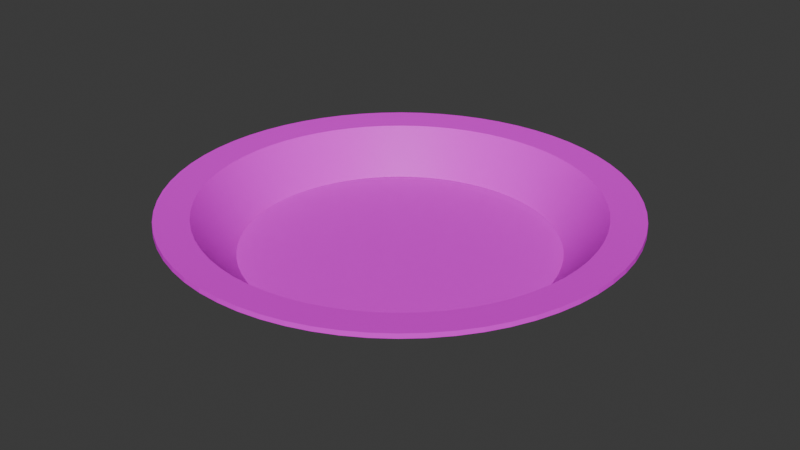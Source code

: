 # Source: plato.blend  (saved by Blender 4.0.36; exported with 4.5.12 LTS)
import bpy
from mathutils import Matrix  # noqa: F401  (used for matrix-valued properties, if any)

bpy.ops.wm.read_factory_settings(use_empty=True)
scene = bpy.context.scene
scene.name = 'Scene'

# ---- collections
col_collection = bpy.data.collections.new('Collection'); scene.collection.children.link(col_collection)

# ---- images (referenced by path relative to the original .blend; pixels are not part of the script)
import os
ASSET_DIR = os.environ.get("B2B_ASSET_DIR", "")  # directory of the original .blend (textures are referenced by path, not embedded)
HERE = os.path.dirname(os.path.abspath(__file__))  # packed textures are extracted next to this script under _unpacked/

def load_image(name, relpath, width, height, colorspace="sRGB"):
    """Load a texture the original file referenced (path relative to the .blend, or extracted next to this script)."""
    p = next((c for c in (os.path.join(HERE, relpath), os.path.join(ASSET_DIR, relpath)) if relpath and os.path.exists(c)), "")
    if p:
        img = bpy.data.images.load(p, check_existing=True)
        img.name = name
    else:  # same state as the original file: an image datablock whose file is absent (Cycles renders it pink)
        img = bpy.data.images.new(name, width, height)
        img.source = "FILE"
        img.filepath = "//" + (relpath or name)
    img.colorspace_settings.name = colorspace
    return img
img_porcelana_jpg = load_image('porcelana.jpg', 'porcelana.jpg', 1024, 1024, 'sRGB')

# ---- materials (node trees are filled in below, after node groups)
mat_material_001 = bpy.data.materials.new('Material.001')
mat_material_001.use_transparent_shadow = False

# ---- material node trees
mat_material_001.use_nodes = True; mat_material_001.node_tree.nodes.clear()
_N = mat_material_001.node_tree.nodes; _L = mat_material_001.node_tree.links
n0 = _N.new('ShaderNodeBsdfPrincipled'); n0.name = 'BSDF Principista'; n0.location = (10, 300)
n0.inputs[3].default_value = 1.45
n1 = _N.new('ShaderNodeOutputMaterial'); n1.name = 'Material'; n1.location = (300, 300)
n2 = _N.new('ShaderNodeTexImage'); n2.name = 'Imagen'; n2.location = (-280, 271)
n2.image = img_porcelana_jpg
_L.new(n0.outputs[0], n1.inputs[0])
_L.new(n2.outputs[0], n0.inputs[0])
n1.is_active_output = True

# ---- world
world_world = bpy.data.worlds.new('World'); scene.world = world_world
world_world.use_nodes = True; world_world.node_tree.nodes.clear()
_N = world_world.node_tree.nodes; _L = world_world.node_tree.links
n0 = _N.new('ShaderNodeOutputWorld'); n0.name = 'World Output'; n0.location = (300, 300)
n1 = _N.new('ShaderNodeBackground'); n1.name = 'Background'; n1.location = (10, 300)
n1.inputs[0].default_value = (0.05088, 0.05088, 0.05088, 1.0)
_L.new(n1.outputs[0], n0.inputs[0])
n0.is_active_output = True
world_world.color = (0.05088, 0.05088, 0.05088)
world_world.use_sun_shadow = False
world_world.sun_shadow_jitter_overblur = 0.0

# ---- meshes
me_c_rculo = bpy.data.meshes.new('Círculo')
me_c_rculo.from_pydata([(0.0, 1.0, 0.0), (-0.09802, 0.9952, 0.0), (-0.1951, 0.9808, 0.0), (-0.2903, 0.9569, 0.0), (-0.3827, 0.9239, 0.0), (-0.4714, 0.8819, 0.0), (-0.5556, 0.8315, 0.0), (-0.6344, 0.773, 0.0), (-0.7071, 0.7071, 0.0), (-0.773, 0.6344, 0.0), (-0.8315, 0.5556, 0.0), (-0.8819, 0.4714, 0.0), (-0.9239, 0.3827, 0.0), (-0.9569, 0.2903, 0.0), (-0.9808, 0.1951, 0.0), (-0.9952, 0.09802, 0.0), (-1.0, 0.0, 0.0), (-0.9952, -0.09802, 0.0), (-0.9808, -0.1951, 0.0), (-0.9569, -0.2903, 0.0), (-0.9239, -0.3827, 0.0), (-0.8819, -0.4714, 0.0), (-0.8315, -0.5556, 0.0), (-0.773, -0.6344, 0.0), (-0.7071, -0.7071, 0.0), (-0.6344, -0.773, 0.0), (-0.5556, -0.8315, 0.0), (-0.4714, -0.8819, 0.0), (-0.3827, -0.9239, 0.0), (-0.2903, -0.9569, 0.0), (-0.1951, -0.9808, 0.0), (-0.09802, -0.9952, 0.0), (0.0, -1.0, 0.0), (0.09802, -0.9952, 0.0), (0.1951, -0.9808, 0.0), (0.2903, -0.9569, 0.0), (0.3827, -0.9239, 0.0), (0.4714, -0.8819, 0.0), (0.5556, -0.8315, 0.0), (0.6344, -0.773, 0.0), (0.7071, -0.7071, 0.0), (0.773, -0.6344, 0.0), (0.8315, -0.5556, 0.0), (0.8819, -0.4714, 0.0), (0.9239, -0.3827, 0.0), (0.9569, -0.2903, 0.0), (0.9808, -0.1951, 0.0), (0.9952, -0.09802, 0.0), (1.0, 0.0, 0.0), (0.9952, 0.09802, 0.0), (0.9808, 0.1951, 0.0), (0.9569, 0.2903, 0.0), (0.9239, 0.3827, 0.0), (0.8819, 0.4714, 0.0), (0.8315, 0.5556, 0.0), (0.773, 0.6344, 0.0), (0.7071, 0.7071, 0.0), (0.6344, 0.773, 0.0), (0.5556, 0.8315, 0.0), (0.4714, 0.8819, 0.0), (0.3827, 0.9239, 0.0), (0.2903, 0.9569, 0.0), (0.1951, 0.9808, 0.0), (0.09802, 0.9952, 0.0), (0.0, 1.0, 0.0), (-0.09802, 0.9952, 0.0), (-0.1951, 0.9808, 0.0), (-0.2903, 0.9569, 0.0), (-0.3827, 0.9239, 0.0), (-0.4714, 0.8819, 0.0), (-0.5556, 0.8315, 0.0), (-0.6344, 0.773, 0.0), (-0.7071, 0.7071, 0.0), (-0.773, 0.6344, 0.0), (-0.8315, 0.5556, 0.0), (-0.8819, 0.4714, 0.0), (-0.9239, 0.3827, 0.0), (-0.9569, 0.2903, 0.0), (-0.9808, 0.1951, 0.0), (-0.9952, 0.09802, 0.0), (-1.0, 0.0, 0.0), (-0.9952, -0.09802, 0.0), (-0.9808, -0.1951, 0.0), (-0.9569, -0.2903, 0.0), (-0.9239, -0.3827, 0.0), (-0.8819, -0.4714, 0.0), (-0.8315, -0.5556, 0.0), (-0.773, -0.6344, 0.0), (-0.7071, -0.7071, 0.0), (-0.6344, -0.773, 0.0), (-0.5556, -0.8315, 0.0), (-0.4714, -0.8819, 0.0), (-0.3827, -0.9239, 0.0), (-0.2903, -0.9569, 0.0), (-0.1951, -0.9808, 0.0), (-0.09802, -0.9952, 0.0), (0.0, -1.0, 0.0), (0.09802, -0.9952, 0.0), (0.1951, -0.9808, 0.0), (0.2903, -0.9569, 0.0), (0.3827, -0.9239, 0.0), (0.4714, -0.8819, 0.0), (0.5556, -0.8315, 0.0), (0.6344, -0.773, 0.0), (0.7071, -0.7071, 0.0), (0.773, -0.6344, 0.0), (0.8315, -0.5556, 0.0), (0.8819, -0.4714, 0.0), (0.9239, -0.3827, 0.0), (0.9569, -0.2903, 0.0), (0.9808, -0.1951, 0.0), (0.9952, -0.09802, 0.0), (1.0, 0.0, 0.0), (0.9952, 0.09802, 0.0), (0.9808, 0.1951, 0.0), (0.9569, 0.2903, 0.0), (0.9239, 0.3827, 0.0), (0.8819, 0.4714, 0.0), (0.8315, 0.5556, 0.0), (0.773, 0.6344, 0.0), (0.7071, 0.7071, 0.0), (0.6344, 0.773, 0.0), (0.5556, 0.8315, 0.0), (0.4714, 0.8819, 0.0), (0.3827, 0.9239, 0.0), (0.2903, 0.9569, 0.0), (0.1951, 0.9808, 0.0), (0.09802, 0.9952, 0.0)], [], [(22, 21, 85, 86), (49, 48, 112, 113), (23, 22, 86, 87), (50, 49, 113, 114), (24, 23, 87, 88), (51, 50, 114, 115), (25, 24, 88, 89), (52, 51, 115, 116), (26, 25, 89, 90), (53, 52, 116, 117), (27, 26, 90, 91), (1, 0, 64, 65), (54, 53, 117, 118), (28, 27, 91, 92), (2, 1, 65, 66), (55, 54, 118, 119), (29, 28, 92, 93), (3, 2, 66, 67), (56, 55, 119, 120), (30, 29, 93, 94), (4, 3, 67, 68), (57, 56, 120, 121), (31, 30, 94, 95), (5, 4, 68, 69), (58, 57, 121, 122), (32, 31, 95, 96), (6, 5, 69, 70), (59, 58, 122, 123), (33, 32, 96, 97), (7, 6, 70, 71), (60, 59, 123, 124), (34, 33, 97, 98), (8, 7, 71, 72), (61, 60, 124, 125), (35, 34, 98, 99), (9, 8, 72, 73), (62, 61, 125, 126), (36, 35, 99, 100), (10, 9, 73, 74), (63, 62, 126, 127), (37, 36, 100, 101), (11, 10, 74, 75), (0, 63, 127, 64), (38, 37, 101, 102), (12, 11, 75, 76), (39, 38, 102, 103), (13, 12, 76, 77), (40, 39, 103, 104), (14, 13, 77, 78), (41, 40, 104, 105), (15, 14, 78, 79), (42, 41, 105, 106), (16, 15, 79, 80), (43, 42, 106, 107), (17, 16, 80, 81), (44, 43, 107, 108), (18, 17, 81, 82), (45, 44, 108, 109), (19, 18, 82, 83), (46, 45, 109, 110), (20, 19, 83, 84), (47, 46, 110, 111), (21, 20, 84, 85), (48, 47, 111, 112)])
_uv = me_c_rculo.uv_layers.new(name='MapaUV')
_uv.uv.foreach_set('vector', [0.0, 0.0, 0.0, 0.0, 0.0, 0.0, 0.0, 0.0, 0.0, 0.0, 0.0, 0.0, 0.0, 0.0, 0.0, 0.0, 0.0, 0.0, 0.0, 0.0, 0.0, 0.0, 0.0, 0.0, 0.0, 0.0, 0.0, 0.0, 0.0, 0.0, 0.0, 0.0, 0.0, 0.0, 0.0, 0.0, 0.0, 0.0, 0.0, 0.0, 0.0, 0.0, 0.0, 0.0, 0.0, 0.0, 0.0, 0.0, 0.0, 0.0, 0.0, 0.0, 0.0, 0.0, 0.0, 0.0, 0.0, 0.0, 0.0, 0.0, 0.0, 0.0, 0.0, 0.0, 0.0, 0.0, 0.0, 0.0, 0.0, 0.0, 0.0, 0.0, 0.0, 0.0, 0.0, 0.0, 0.0, 0.0, 0.0, 0.0, 0.0, 0.0, 0.0, 0.0, 0.0, 0.0, 0.0, 0.0, 0.0, 0.0, 0.0, 0.0, 0.0, 0.0, 0.0, 0.0, 0.0, 0.0, 0.0, 0.0, 0.0, 0.0, 0.0, 0.0, 0.0, 0.0, 0.0, 0.0, 0.0, 0.0, 0.0, 0.0, 0.0, 0.0, 0.0, 0.0, 0.0, 0.0, 0.0, 0.0, 0.0, 0.0, 0.0, 0.0, 0.0, 0.0, 0.0, 0.0, 0.0, 0.0, 0.0, 0.0, 0.0, 0.0, 0.0, 0.0, 0.0, 0.0, 0.0, 0.0, 0.0, 0.0, 0.0, 0.0, 0.0, 0.0, 0.0, 0.0, 0.0, 0.0, 0.0, 0.0, 0.0, 0.0, 0.0, 0.0, 0.0, 0.0, 0.0, 0.0, 0.0, 0.0, 0.0, 0.0, 0.0, 0.0, 0.0, 0.0, 0.0, 0.0, 0.0, 0.0, 0.0, 0.0, 0.0, 0.0, 0.0, 0.0, 0.0, 0.0, 0.0, 0.0, 0.0, 0.0, 0.0, 0.0, 0.0, 0.0, 0.0, 0.0, 0.0, 0.0, 0.0, 0.0, 0.0, 0.0, 0.0, 0.0, 0.0, 0.0, 0.0, 0.0, 0.0, 0.0, 0.0, 0.0, 0.0, 0.0, 0.0, 0.0, 0.0, 0.0, 0.0, 0.0, 0.0, 0.0, 0.0, 0.0, 0.0, 0.0, 0.0, 0.0, 0.0, 0.0, 0.0, 0.0, 0.0, 0.0, 0.0, 0.0, 0.0, 0.0, 0.0, 0.0, 0.0, 0.0, 0.0, 0.0, 0.0, 0.0, 0.0, 0.0, 0.0, 0.0, 0.0, 0.0, 0.0, 0.0, 0.0, 0.0, 0.0, 0.0, 0.0, 0.0, 0.0, 0.0, 0.0, 0.0, 0.0, 0.0, 0.0, 0.0, 0.0, 0.0, 0.0, 0.0, 0.0, 0.0, 0.0, 0.0, 0.0, 0.0, 0.0, 0.0, 0.0, 0.0, 0.0, 0.0, 0.0, 0.0, 0.0, 0.0, 0.0, 0.0, 0.0, 0.0, 0.0, 0.0, 0.0, 0.0, 0.0, 0.0, 0.0, 0.0, 0.0, 0.0, 0.0, 0.0, 0.0, 0.0, 0.0, 0.0, 0.0, 0.0, 0.0, 0.0, 0.0, 0.0, 0.0, 0.0, 0.0, 0.0, 0.0, 0.0, 0.0, 0.0, 0.0, 0.0, 0.0, 0.0, 0.0, 0.0, 0.0, 0.0, 0.0, 0.0, 0.0, 0.0, 0.0, 0.0, 0.0, 0.0, 0.0, 0.0, 0.0, 0.0, 0.0, 0.0, 0.0, 0.0, 0.0, 0.0, 0.0, 0.0, 0.0, 0.0, 0.0, 0.0, 0.0, 0.0, 0.0, 0.0, 0.0, 0.0, 0.0, 0.0, 0.0, 0.0, 0.0, 0.0, 0.0, 0.0, 0.0, 0.0, 0.0, 0.0, 0.0, 0.0, 0.0, 0.0, 0.0, 0.0, 0.0, 0.0, 0.0, 0.0, 0.0, 0.0, 0.0, 0.0, 0.0, 0.0, 0.0, 0.0, 0.0, 0.0, 0.0, 0.0, 0.0, 0.0, 0.0, 0.0, 0.0, 0.0, 0.0, 0.0, 0.0, 0.0, 0.0, 0.0, 0.0, 0.0, 0.0, 0.0, 0.0, 0.0, 0.0, 0.0, 0.0, 0.0, 0.0, 0.0, 0.0, 0.0, 0.0, 0.0, 0.0, 0.0, 0.0, 0.0, 0.0, 0.0, 0.0, 0.0, 0.0, 0.0, 0.0, 0.0, 0.0, 0.0, 0.0, 0.0, 0.0, 0.0, 0.0, 0.0, 0.0, 0.0, 0.0, 0.0, 0.0, 0.0, 0.0, 0.0, 0.0, 0.0, 0.0, 0.0, 0.0, 0.0, 0.0, 0.0, 0.0, 0.0, 0.0, 0.0, 0.0, 0.0, 0.0, 0.0, 0.0, 0.0, 0.0, 0.0, 0.0, 0.0, 0.0, 0.0, 0.0, 0.0, 0.0, 0.0, 0.0, 0.0, 0.0, 0.0, 0.0, 0.0, 0.0, 0.0, 0.0, 0.0, 0.0, 0.0, 0.0, 0.0, 0.0, 0.0, 0.0, 0.0, 0.0, 0.0, 0.0, 0.0, 0.0, 0.0, 0.0, 0.0, 0.0, 0.0, 0.0, 0.0, 0.0, 0.0, 0.0, 0.0, 0.0, 0.0, 0.0, 0.0, 0.0, 0.0])
me_c_rculo.update()
me_c_rculo_003 = bpy.data.meshes.new('Círculo.003')
me_c_rculo_003.from_pydata([(0.0, 1.0, 0.1998), (-0.09802, 0.9952, 0.1998), (-0.1951, 0.9808, 0.1998), (-0.2903, 0.9569, 0.1998), (-0.3827, 0.9239, 0.1998), (-0.4714, 0.8819, 0.1998), (-0.5556, 0.8315, 0.1998), (-0.6344, 0.773, 0.1998), (-0.7071, 0.7071, 0.1998), (-0.773, 0.6344, 0.1998), (-0.8315, 0.5556, 0.1998), (-0.8819, 0.4714, 0.1998), (-0.9239, 0.3827, 0.1998), (-0.9569, 0.2903, 0.1998), (-0.9808, 0.1951, 0.1998), (-0.9952, 0.09802, 0.1998), (-1.0, 0.0, 0.1998), (-0.9952, -0.09802, 0.1998), (-0.9808, -0.1951, 0.1998), (-0.9569, -0.2903, 0.1998), (-0.9239, -0.3827, 0.1998), (-0.8819, -0.4714, 0.1998), (-0.8315, -0.5556, 0.1998), (-0.773, -0.6344, 0.1998), (-0.7071, -0.7071, 0.1998), (-0.6344, -0.773, 0.1998), (-0.5556, -0.8315, 0.1998), (-0.4714, -0.8819, 0.1998), (-0.3827, -0.9239, 0.1998), (-0.2903, -0.9569, 0.1998), (-0.1951, -0.9808, 0.1998), (-0.09802, -0.9952, 0.1998), (0.0, -1.0, 0.1998), (0.09802, -0.9952, 0.1998), (0.1951, -0.9808, 0.1998), (0.2903, -0.9569, 0.1998), (0.3827, -0.9239, 0.1998), (0.4714, -0.8819, 0.1998), (0.5556, -0.8315, 0.1998), (0.6344, -0.773, 0.1998), (0.7071, -0.7071, 0.1998), (0.773, -0.6344, 0.1998), (0.8315, -0.5556, 0.1998), (0.8819, -0.4714, 0.1998), (0.9239, -0.3827, 0.1998), (0.9569, -0.2903, 0.1998), (0.9808, -0.1951, 0.1998), (0.9952, -0.09802, 0.1998), (1.0, 0.0, 0.1998), (0.9952, 0.09802, 0.1998), (0.9808, 0.1951, 0.1998), (0.9569, 0.2903, 0.1998), (0.9239, 0.3827, 0.1998), (0.8819, 0.4714, 0.1998), (0.8315, 0.5556, 0.1998), (0.773, 0.6344, 0.1998), (0.7071, 0.7071, 0.1998), (0.6344, 0.773, 0.1998), (0.5556, 0.8315, 0.1998), (0.4714, 0.8819, 0.1998), (0.3827, 0.9239, 0.1998), (0.2903, 0.9569, 0.1998), (0.1951, 0.9808, 0.1998), (0.09802, 0.9952, 0.1998), (-0.06668, 0.677, 0.0), (0.0, 0.6803, 0.0), (-0.1327, 0.6672, 0.0), (-0.1975, 0.651, 0.0), (-0.2603, 0.6285, 0.0), (-0.3207, 0.6, 0.0), (-0.3779, 0.5656, 0.0), (-0.4316, 0.5259, 0.0), (-0.481, 0.481, 0.0), (-0.5259, 0.4316, 0.0), (-0.5656, 0.3779, 0.0), (-0.6, 0.3207, 0.0), (-0.6285, 0.2603, 0.0), (-0.651, 0.1975, 0.0), (-0.6672, 0.1327, 0.0), (-0.677, 0.06668, 0.0), (-0.6803, 0.0, 0.0), (-0.677, -0.06668, 0.0), (-0.6672, -0.1327, 0.0), (-0.651, -0.1975, 0.0), (-0.6285, -0.2603, 0.0), (-0.6, -0.3207, 0.0), (-0.5656, -0.3779, 0.0), (-0.5259, -0.4316, 0.0), (-0.481, -0.481, 0.0), (-0.4316, -0.5259, 0.0), (-0.3779, -0.5656, 0.0), (-0.3207, -0.6, 0.0), (-0.2603, -0.6285, 0.0), (-0.1975, -0.651, 0.0), (-0.1327, -0.6672, 0.0), (-0.06668, -0.677, 0.0), (0.0, -0.6803, 0.0), (0.06668, -0.677, 0.0), (0.1327, -0.6672, 0.0), (0.1975, -0.651, 0.0), (0.2603, -0.6285, 0.0), (0.3207, -0.6, 0.0), (0.3779, -0.5656, 0.0), (0.4316, -0.5259, 0.0), (0.481, -0.481, 0.0), (0.5259, -0.4316, 0.0), (0.5656, -0.3779, 0.0), (0.6, -0.3207, 0.0), (0.6285, -0.2603, 0.0), (0.651, -0.1975, 0.0), (0.6672, -0.1327, 0.0), (0.677, -0.06668, 0.0), (0.6803, 0.0, 0.0), (0.677, 0.06668, 0.0), (0.6672, 0.1327, 0.0), (0.651, 0.1975, 0.0), (0.6285, 0.2603, 0.0), (0.6, 0.3207, 0.0), (0.5656, 0.3779, 0.0), (0.5259, 0.4316, 0.0), (0.481, 0.481, 0.0), (0.4316, 0.5259, 0.0), (0.3779, 0.5656, 0.0), (0.3207, 0.6, 0.0), (0.2603, 0.6285, 0.0), (0.1975, 0.651, 0.0), (0.1327, 0.6672, 0.0), (0.06668, 0.677, 0.0), (-0.08364, 0.8492, 0.1893), (0.0, 0.8533, 0.1893), (-0.1665, 0.8369, 0.1893), (-0.2477, 0.8166, 0.1893), (-0.3265, 0.7884, 0.1893), (-0.4023, 0.7526, 0.1893), (-0.4741, 0.7095, 0.1893), (-0.5413, 0.6596, 0.1893), (-0.6034, 0.6034, 0.1893), (-0.6596, 0.5413, 0.1893), (-0.7095, 0.4741, 0.1893), (-0.7526, 0.4023, 0.1893), (-0.7884, 0.3265, 0.1893), (-0.8166, 0.2477, 0.1893), (-0.8369, 0.1665, 0.1893), (-0.8492, 0.08364, 0.1893), (-0.8533, 0.0, 0.1893), (-0.8492, -0.08364, 0.1893), (-0.8369, -0.1665, 0.1893), (-0.8166, -0.2477, 0.1893), (-0.7884, -0.3265, 0.1893), (-0.7526, -0.4023, 0.1893), (-0.7095, -0.4741, 0.1893), (-0.6596, -0.5413, 0.1893), (-0.6034, -0.6034, 0.1893), (-0.5413, -0.6596, 0.1893), (-0.4741, -0.7095, 0.1893), (-0.4023, -0.7526, 0.1893), (-0.3265, -0.7884, 0.1893), (-0.2477, -0.8166, 0.1893), (-0.1665, -0.8369, 0.1893), (-0.08364, -0.8492, 0.1893), (0.0, -0.8533, 0.1893), (0.08364, -0.8492, 0.1893), (0.1665, -0.8369, 0.1893), (0.2477, -0.8166, 0.1893), (0.3265, -0.7884, 0.1893), (0.4023, -0.7526, 0.1893), (0.4741, -0.7095, 0.1893), (0.5413, -0.6596, 0.1893), (0.6034, -0.6034, 0.1893), (0.6596, -0.5413, 0.1893), (0.7095, -0.4741, 0.1893), (0.7526, -0.4023, 0.1893), (0.7884, -0.3265, 0.1893), (0.8166, -0.2477, 0.1893), (0.8369, -0.1665, 0.1893), (0.8492, -0.08364, 0.1893), (0.8533, 0.0, 0.1893), (0.8492, 0.08364, 0.1893), (0.8369, 0.1665, 0.1893), (0.8166, 0.2477, 0.1893), (0.7884, 0.3265, 0.1893), (0.7526, 0.4023, 0.1893), (0.7095, 0.4741, 0.1893), (0.6596, 0.5413, 0.1893), (0.6034, 0.6034, 0.1893), (0.5413, 0.6596, 0.1893), (0.4741, 0.7095, 0.1893), (0.4023, 0.7526, 0.1893), (0.3265, 0.7884, 0.1893), (0.2477, 0.8166, 0.1893), (0.1665, 0.8369, 0.1893), (0.08364, 0.8492, 0.1893), (0.0, 1.001, 0.1799), (-0.09816, 0.9966, 0.1799), (-0.1954, 0.9822, 0.1799), (-0.2907, 0.9583, 0.1799), (-0.3832, 0.9252, 0.1799), (-0.4721, 0.8832, 0.1799), (-0.5564, 0.8327, 0.1799), (-0.6353, 0.7741, 0.1799), (-0.7081, 0.7081, 0.1799), (-0.7741, 0.6353, 0.1799), (-0.8327, 0.5564, 0.1799), (-0.8832, 0.4721, 0.1799), (-0.9252, 0.3832, 0.1799), (-0.9583, 0.2907, 0.1799), (-0.9822, 0.1954, 0.1799), (-0.9966, 0.09816, 0.1799), (-1.001, 0.0, 0.1799), (-0.9966, -0.09816, 0.1799), (-0.9822, -0.1954, 0.1799), (-0.9583, -0.2907, 0.1799), (-0.9252, -0.3832, 0.1799), (-0.8832, -0.4721, 0.1799), (-0.8327, -0.5564, 0.1799), (-0.7741, -0.6353, 0.1799), (-0.7081, -0.7081, 0.1799), (-0.6353, -0.7741, 0.1799), (-0.5564, -0.8327, 0.1799), (-0.4721, -0.8832, 0.1799), (-0.3832, -0.9252, 0.1799), (-0.2907, -0.9583, 0.1799), (-0.1954, -0.9822, 0.1799), (-0.09816, -0.9966, 0.1799), (0.0, -1.001, 0.1799), (0.09816, -0.9966, 0.1799), (0.1954, -0.9822, 0.1799), (0.2907, -0.9583, 0.1799), (0.3832, -0.9252, 0.1799), (0.4721, -0.8832, 0.1799), (0.5564, -0.8327, 0.1799), (0.6353, -0.7741, 0.1799), (0.7081, -0.7081, 0.1799), (0.7741, -0.6353, 0.1799), (0.8327, -0.5564, 0.1799), (0.8832, -0.4721, 0.1799), (0.9252, -0.3832, 0.1799), (0.9583, -0.2907, 0.1799), (0.9822, -0.1954, 0.1799), (0.9966, -0.09816, 0.1799), (1.001, 0.0, 0.1799), (0.9966, 0.09816, 0.1799), (0.9822, 0.1954, 0.1799), (0.9583, 0.2907, 0.1799), (0.9252, 0.3832, 0.1799), (0.8832, 0.4721, 0.1799), (0.8327, 0.5564, 0.1799), (0.7741, 0.6353, 0.1799), (0.7081, 0.7081, 0.1799), (0.6353, 0.7741, 0.1799), (0.5564, 0.8327, 0.1799), (0.4721, 0.8832, 0.1799), (0.3832, 0.9252, 0.1799), (0.2907, 0.9583, 0.1799), (0.1954, 0.9822, 0.1799), (0.09816, 0.9966, 0.1799), (-0.06749, 0.6853, -0.01821), (0.0, 0.6886, -0.01821), (-0.1343, 0.6753, -0.01821), (-0.1999, 0.6589, -0.01821), (-0.2635, 0.6362, -0.01821), (-0.3246, 0.6073, -0.01821), (-0.3825, 0.5725, -0.01821), (-0.4368, 0.5323, -0.01821), (-0.4869, 0.4869, -0.01821), (-0.5323, 0.4368, -0.01821), (-0.5725, 0.3825, -0.01821), (-0.6073, 0.3246, -0.01821), (-0.6362, 0.2635, -0.01821), (-0.6589, 0.1999, -0.01821), (-0.6753, 0.1343, -0.01821), (-0.6853, 0.06749, -0.01821), (-0.6886, 0.0, -0.01821), (-0.6853, -0.06749, -0.01821), (-0.6753, -0.1343, -0.01821), (-0.6589, -0.1999, -0.01821), (-0.6362, -0.2635, -0.01821), (-0.6073, -0.3246, -0.01821), (-0.5725, -0.3825, -0.01821), (-0.5323, -0.4368, -0.01821), (-0.4869, -0.4869, -0.01821), (-0.4368, -0.5323, -0.01821), (-0.3825, -0.5725, -0.01821), (-0.3246, -0.6073, -0.01821), (-0.2635, -0.6362, -0.01821), (-0.1999, -0.6589, -0.01821), (-0.1343, -0.6753, -0.01821), (-0.06749, -0.6853, -0.01821), (0.0, -0.6886, -0.01821), (0.06749, -0.6853, -0.01821), (0.1343, -0.6753, -0.01821), (0.1999, -0.6589, -0.01821), (0.2635, -0.6362, -0.01821), (0.3246, -0.6073, -0.01821), (0.3825, -0.5725, -0.01821), (0.4368, -0.5323, -0.01821), (0.4869, -0.4869, -0.01821), (0.5323, -0.4368, -0.01821), (0.5725, -0.3825, -0.01821), (0.6073, -0.3246, -0.01821), (0.6362, -0.2635, -0.01821), (0.6589, -0.1999, -0.01821), (0.6753, -0.1343, -0.01821), (0.6853, -0.06749, -0.01821), (0.6886, 0.0, -0.01821), (0.6853, 0.06749, -0.01821), (0.6753, 0.1343, -0.01821), (0.6589, 0.1999, -0.01821), (0.6362, 0.2635, -0.01821), (0.6073, 0.3246, -0.01821), (0.5725, 0.3825, -0.01821), (0.5323, 0.4368, -0.01821), (0.4869, 0.4869, -0.01821), (0.4368, 0.5323, -0.01821), (0.3825, 0.5725, -0.01821), (0.3246, 0.6073, -0.01821), (0.2635, 0.6362, -0.01821), (0.1999, 0.6589, -0.01821), (0.1343, 0.6753, -0.01821), (0.06749, 0.6853, -0.01821), (-0.08448, 0.8577, 0.1712), (0.0, 0.8618, 0.1712), (-0.1681, 0.8453, 0.1712), (-0.2502, 0.8247, 0.1712), (-0.3298, 0.7962, 0.1712), (-0.4063, 0.7601, 0.1712), (-0.4788, 0.7166, 0.1712), (-0.5467, 0.6662, 0.1712), (-0.6094, 0.6094, 0.1712), (-0.6662, 0.5467, 0.1712), (-0.7166, 0.4788, 0.1712), (-0.7601, 0.4063, 0.1712), (-0.7962, 0.3298, 0.1712), (-0.8247, 0.2502, 0.1712), (-0.8453, 0.1681, 0.1712), (-0.8577, 0.08448, 0.1712), (-0.8618, 0.0, 0.1712), (-0.8577, -0.08448, 0.1712), (-0.8453, -0.1681, 0.1712), (-0.8247, -0.2502, 0.1712), (-0.7962, -0.3298, 0.1712), (-0.7601, -0.4063, 0.1712), (-0.7166, -0.4788, 0.1712), (-0.6662, -0.5467, 0.1712), (-0.6094, -0.6094, 0.1712), (-0.5467, -0.6662, 0.1712), (-0.4788, -0.7166, 0.1712), (-0.4063, -0.7601, 0.1712), (-0.3298, -0.7962, 0.1712), (-0.2502, -0.8247, 0.1712), (-0.1681, -0.8453, 0.1712), (-0.08448, -0.8577, 0.1712), (0.0, -0.8618, 0.1712), (0.08448, -0.8577, 0.1712), (0.1681, -0.8453, 0.1712), (0.2502, -0.8247, 0.1712), (0.3298, -0.7962, 0.1712), (0.4063, -0.7601, 0.1712), (0.4788, -0.7166, 0.1712), (0.5467, -0.6662, 0.1712), (0.6094, -0.6094, 0.1712), (0.6662, -0.5467, 0.1712), (0.7166, -0.4788, 0.1712), (0.7601, -0.4063, 0.1712), (0.7962, -0.3298, 0.1712), (0.8247, -0.2502, 0.1712), (0.8453, -0.1681, 0.1712), (0.8577, -0.08448, 0.1712), (0.8618, 0.0, 0.1712), (0.8577, 0.08448, 0.1712), (0.8453, 0.1681, 0.1712), (0.8247, 0.2502, 0.1712), (0.7962, 0.3298, 0.1712), (0.7601, 0.4063, 0.1712), (0.7166, 0.4788, 0.1712), (0.6662, 0.5467, 0.1712), (0.6094, 0.6094, 0.1712), (0.5467, 0.6662, 0.1712), (0.4788, 0.7166, 0.1712), (0.4063, 0.7601, 0.1712), (0.3298, 0.7962, 0.1712), (0.2502, 0.8247, 0.1712), (0.1681, 0.8453, 0.1712), (0.08448, 0.8577, 0.1712), (-0.08364, 0.8492, 0.1893), (0.0, 0.8533, 0.1893), (-0.1665, 0.8369, 0.1893), (-0.2477, 0.8166, 0.1893), (-0.3265, 0.7884, 0.1893), (-0.4023, 0.7526, 0.1893), (-0.4741, 0.7095, 0.1893), (-0.5413, 0.6596, 0.1893), (-0.6034, 0.6034, 0.1893), (-0.6596, 0.5413, 0.1893), (-0.7095, 0.4741, 0.1893), (-0.7526, 0.4023, 0.1893), (-0.7884, 0.3265, 0.1893), (-0.8166, 0.2477, 0.1893), (-0.8369, 0.1665, 0.1893), (-0.8492, 0.08364, 0.1893), (-0.8533, 0.0, 0.1893), (-0.8492, -0.08364, 0.1893), (-0.8369, -0.1665, 0.1893), (-0.8166, -0.2477, 0.1893), (-0.7884, -0.3265, 0.1893), (-0.7526, -0.4023, 0.1893), (-0.7095, -0.4741, 0.1893), (-0.6596, -0.5413, 0.1893), (-0.6034, -0.6034, 0.1893), (-0.5413, -0.6596, 0.1893), (-0.4741, -0.7095, 0.1893), (-0.4023, -0.7526, 0.1893), (-0.3265, -0.7884, 0.1893), (-0.2477, -0.8166, 0.1893), (-0.1665, -0.8369, 0.1893), (-0.08364, -0.8492, 0.1893), (0.0, -0.8533, 0.1893), (0.08364, -0.8492, 0.1893), (0.1665, -0.8369, 0.1893), (0.2477, -0.8166, 0.1893), (0.3265, -0.7884, 0.1893), (0.4023, -0.7526, 0.1893), (0.4741, -0.7095, 0.1893), (0.5413, -0.6596, 0.1893), (0.6034, -0.6034, 0.1893), (0.6596, -0.5413, 0.1893), (0.7095, -0.4741, 0.1893), (0.7526, -0.4023, 0.1893), (0.7884, -0.3265, 0.1893), (0.8166, -0.2477, 0.1893), (0.8369, -0.1665, 0.1893), (0.8492, -0.08364, 0.1893), (0.8533, 0.0, 0.1893), (0.8492, 0.08364, 0.1893), (0.8369, 0.1665, 0.1893), (0.8166, 0.2477, 0.1893), (0.7884, 0.3265, 0.1893), (0.7526, 0.4023, 0.1893), (0.7095, 0.4741, 0.1893), (0.6596, 0.5413, 0.1893), (0.6034, 0.6034, 0.1893), (0.5413, 0.6596, 0.1893), (0.4741, 0.7095, 0.1893), (0.4023, 0.7526, 0.1893), (0.3265, 0.7884, 0.1893), (0.2477, 0.8166, 0.1893), (0.1665, 0.8369, 0.1893), (0.08364, 0.8492, 0.1893), (-0.09802, 0.9952, 0.1998), (0.0, 1.0, 0.1998), (-0.1951, 0.9808, 0.1998), (-0.2903, 0.9569, 0.1998), (-0.3827, 0.9239, 0.1998), (-0.4714, 0.8819, 0.1998), (-0.5556, 0.8315, 0.1998), (-0.6344, 0.773, 0.1998), (-0.7071, 0.7071, 0.1998), (-0.773, 0.6344, 0.1998), (-0.8315, 0.5556, 0.1998), (-0.8819, 0.4714, 0.1998), (-0.9239, 0.3827, 0.1998), (-0.9569, 0.2903, 0.1998), (-0.9808, 0.1951, 0.1998), (-0.9952, 0.09802, 0.1998), (-1.0, 0.0, 0.1998), (-0.9952, -0.09802, 0.1998), (-0.9808, -0.1951, 0.1998), (-0.9569, -0.2903, 0.1998), (-0.9239, -0.3827, 0.1998), (-0.8819, -0.4714, 0.1998), (-0.8315, -0.5556, 0.1998), (-0.773, -0.6344, 0.1998), (-0.7071, -0.7071, 0.1998), (-0.6344, -0.773, 0.1998), (-0.5556, -0.8315, 0.1998), (-0.4714, -0.8819, 0.1998), (-0.3827, -0.9239, 0.1998), (-0.2903, -0.9569, 0.1998), (-0.1951, -0.9808, 0.1998), (-0.09802, -0.9952, 0.1998), (0.0, -1.0, 0.1998), (0.09802, -0.9952, 0.1998), (0.1951, -0.9808, 0.1998), (0.2903, -0.9569, 0.1998), (0.3827, -0.9239, 0.1998), (0.4714, -0.8819, 0.1998), (0.5556, -0.8315, 0.1998), (0.6344, -0.773, 0.1998), (0.7071, -0.7071, 0.1998), (0.773, -0.6344, 0.1998), (0.8315, -0.5556, 0.1998), (0.8819, -0.4714, 0.1998), (0.9239, -0.3827, 0.1998), (0.9569, -0.2903, 0.1998), (0.9808, -0.1951, 0.1998), (0.9952, -0.09802, 0.1998), (1.0, 0.0, 0.1998), (0.9952, 0.09802, 0.1998), (0.9808, 0.1951, 0.1998), (0.9569, 0.2903, 0.1998), (0.9239, 0.3827, 0.1998), (0.8819, 0.4714, 0.1998), (0.8315, 0.5556, 0.1998), (0.773, 0.6344, 0.1998), (0.7071, 0.7071, 0.1998), (0.6344, 0.773, 0.1998), (0.5556, 0.8315, 0.1998), (0.4714, 0.8819, 0.1998), (0.3827, 0.9239, 0.1998), (0.2903, 0.9569, 0.1998), (0.1951, 0.9808, 0.1998), (0.09802, 0.9952, 0.1998), (-0.06668, 0.677, 0.0), (0.0, 0.6803, 0.0), (-0.1327, 0.6672, 0.0), (-0.1975, 0.651, 0.0), (-0.2603, 0.6285, 0.0), (-0.3207, 0.6, 0.0), (-0.3779, 0.5656, 0.0), (-0.4316, 0.5259, 0.0), (-0.481, 0.481, 0.0), (-0.5259, 0.4316, 0.0), (-0.5656, 0.3779, 0.0), (-0.6, 0.3207, 0.0), (-0.6285, 0.2603, 0.0), (-0.651, 0.1975, 0.0), (-0.6672, 0.1327, 0.0), (-0.677, 0.06668, 0.0), (-0.6803, 0.0, 0.0), (-0.677, -0.06668, 0.0), (-0.6672, -0.1327, 0.0), (-0.651, -0.1975, 0.0), (-0.6285, -0.2603, 0.0), (-0.6, -0.3207, 0.0), (-0.5656, -0.3779, 0.0), (-0.5259, -0.4316, 0.0), (-0.481, -0.481, 0.0), (-0.4316, -0.5259, 0.0), (-0.3779, -0.5656, 0.0), (-0.3207, -0.6, 0.0), (-0.2603, -0.6285, 0.0), (-0.1975, -0.651, 0.0), (-0.1327, -0.6672, 0.0), (-0.06668, -0.677, 0.0), (0.0, -0.6803, 0.0), (0.06668, -0.677, 0.0), (0.1327, -0.6672, 0.0), (0.1975, -0.651, 0.0), (0.2603, -0.6285, 0.0), (0.3207, -0.6, 0.0), (0.3779, -0.5656, 0.0), (0.4316, -0.5259, 0.0), (0.481, -0.481, 0.0), (0.5259, -0.4316, 0.0), (0.5656, -0.3779, 0.0), (0.6, -0.3207, 0.0), (0.6285, -0.2603, 0.0), (0.651, -0.1975, 0.0), (0.6672, -0.1327, 0.0), (0.677, -0.06668, 0.0), (0.6803, 0.0, 0.0), (0.677, 0.06668, 0.0), (0.6672, 0.1327, 0.0), (0.651, 0.1975, 0.0), (0.6285, 0.2603, 0.0), (0.6, 0.3207, 0.0), (0.5656, 0.3779, 0.0), (0.5259, 0.4316, 0.0), (0.481, 0.481, 0.0), (0.4316, 0.5259, 0.0), (0.3779, 0.5656, 0.0), (0.3207, 0.6, 0.0), (0.2603, 0.6285, 0.0), (0.1975, 0.651, 0.0), (0.1327, 0.6672, 0.0), (0.06668, 0.677, 0.0), (-0.08448, 0.8577, 0.1712), (0.0, 0.8618, 0.1712), (-0.1681, 0.8453, 0.1712), (-0.2502, 0.8247, 0.1712), (-0.3298, 0.7962, 0.1712), (-0.4063, 0.7601, 0.1712), (-0.4788, 0.7166, 0.1712), (-0.5467, 0.6662, 0.1712), (-0.6094, 0.6094, 0.1712), (-0.6662, 0.5467, 0.1712), (-0.7166, 0.4788, 0.1712), (-0.7601, 0.4063, 0.1712), (-0.7962, 0.3298, 0.1712), (-0.8247, 0.2502, 0.1712), (-0.8453, 0.1681, 0.1712), (-0.8577, 0.08448, 0.1712), (-0.8618, 0.0, 0.1712), (-0.8577, -0.08448, 0.1712), (-0.8453, -0.1681, 0.1712), (-0.8247, -0.2502, 0.1712), (-0.7962, -0.3298, 0.1712), (-0.7601, -0.4063, 0.1712), (-0.7166, -0.4788, 0.1712), (-0.6662, -0.5467, 0.1712), (-0.6094, -0.6094, 0.1712), (-0.5467, -0.6662, 0.1712), (-0.4788, -0.7166, 0.1712), (-0.4063, -0.7601, 0.1712), (-0.3298, -0.7962, 0.1712), (-0.2502, -0.8247, 0.1712), (-0.1681, -0.8453, 0.1712), (-0.08448, -0.8577, 0.1712), (0.0, -0.8618, 0.1712), (0.08448, -0.8577, 0.1712), (0.1681, -0.8453, 0.1712), (0.2502, -0.8247, 0.1712), (0.3298, -0.7962, 0.1712), (0.4063, -0.7601, 0.1712), (0.4788, -0.7166, 0.1712), (0.5467, -0.6662, 0.1712), (0.6094, -0.6094, 0.1712), (0.6662, -0.5467, 0.1712), (0.7166, -0.4788, 0.1712), (0.7601, -0.4063, 0.1712), (0.7962, -0.3298, 0.1712), (0.8247, -0.2502, 0.1712), (0.8453, -0.1681, 0.1712), (0.8577, -0.08448, 0.1712), (0.8618, 0.0, 0.1712), (0.8577, 0.08448, 0.1712), (0.8453, 0.1681, 0.1712), (0.8247, 0.2502, 0.1712), (0.7962, 0.3298, 0.1712), (0.7601, 0.4063, 0.1712), (0.7166, 0.4788, 0.1712), (0.6662, 0.5467, 0.1712), (0.6094, 0.6094, 0.1712), (0.5467, 0.6662, 0.1712), (0.4788, 0.7166, 0.1712), (0.4063, 0.7601, 0.1712), (0.3298, 0.7962, 0.1712), (0.2502, 0.8247, 0.1712), (0.1681, 0.8453, 0.1712), (0.08448, 0.8577, 0.1712), (-0.09816, 0.9966, 0.1799), (0.0, 1.001, 0.1799), (-0.1954, 0.9822, 0.1799), (-0.2907, 0.9583, 0.1799), (-0.3832, 0.9252, 0.1799), (-0.4721, 0.8832, 0.1799), (-0.5564, 0.8327, 0.1799), (-0.6353, 0.7741, 0.1799), (-0.7081, 0.7081, 0.1799), (-0.7741, 0.6353, 0.1799), (-0.8327, 0.5564, 0.1799), (-0.8832, 0.4721, 0.1799), (-0.9252, 0.3832, 0.1799), (-0.9583, 0.2907, 0.1799), (-0.9822, 0.1954, 0.1799), (-0.9966, 0.09816, 0.1799), (-1.001, 0.0, 0.1799), (-0.9966, -0.09816, 0.1799), (-0.9822, -0.1954, 0.1799), (-0.9583, -0.2907, 0.1799), (-0.9252, -0.3832, 0.1799), (-0.8832, -0.4721, 0.1799), (-0.8327, -0.5564, 0.1799), (-0.7741, -0.6353, 0.1799), (-0.7081, -0.7081, 0.1799), (-0.6353, -0.7741, 0.1799), (-0.5564, -0.8327, 0.1799), (-0.4721, -0.8832, 0.1799), (-0.3832, -0.9252, 0.1799), (-0.2907, -0.9583, 0.1799), (-0.1954, -0.9822, 0.1799), (-0.09816, -0.9966, 0.1799), (0.0, -1.001, 0.1799), (0.09816, -0.9966, 0.1799), (0.1954, -0.9822, 0.1799), (0.2907, -0.9583, 0.1799), (0.3832, -0.9252, 0.1799), (0.4721, -0.8832, 0.1799), (0.5564, -0.8327, 0.1799), (0.6353, -0.7741, 0.1799), (0.7081, -0.7081, 0.1799), (0.7741, -0.6353, 0.1799), (0.8327, -0.5564, 0.1799), (0.8832, -0.4721, 0.1799), (0.9252, -0.3832, 0.1799), (0.9583, -0.2907, 0.1799), (0.9822, -0.1954, 0.1799), (0.9966, -0.09816, 0.1799), (1.001, 0.0, 0.1799), (0.9966, 0.09816, 0.1799), (0.9822, 0.1954, 0.1799), (0.9583, 0.2907, 0.1799), (0.9252, 0.3832, 0.1799), (0.8832, 0.4721, 0.1799), (0.8327, 0.5564, 0.1799), (0.7741, 0.6353, 0.1799), (0.7081, 0.7081, 0.1799), (0.6353, 0.7741, 0.1799), (0.5564, 0.8327, 0.1799), (0.4721, 0.8832, 0.1799), (0.3832, 0.9252, 0.1799), (0.2907, 0.9583, 0.1799), (0.1954, 0.9822, 0.1799), (0.09816, 0.9966, 0.1799), (-0.06749, 0.6853, -0.01821), (0.0, 0.6886, -0.01821), (-0.1343, 0.6753, -0.01821), (-0.1999, 0.6589, -0.01821), (-0.2635, 0.6362, -0.01821), (-0.3246, 0.6073, -0.01821), (-0.3825, 0.5725, -0.01821), (-0.4368, 0.5323, -0.01821), (-0.4869, 0.4869, -0.01821), (-0.5323, 0.4368, -0.01821), (-0.5725, 0.3825, -0.01821), (-0.6073, 0.3246, -0.01821), (-0.6362, 0.2635, -0.01821), (-0.6589, 0.1999, -0.01821), (-0.6753, 0.1343, -0.01821), (-0.6853, 0.06749, -0.01821), (-0.6886, 0.0, -0.01821), (-0.6853, -0.06749, -0.01821), (-0.6753, -0.1343, -0.01821), (-0.6589, -0.1999, -0.01821), (-0.6362, -0.2635, -0.01821), (-0.6073, -0.3246, -0.01821), (-0.5725, -0.3825, -0.01821), (-0.5323, -0.4368, -0.01821), (-0.4869, -0.4869, -0.01821), (-0.4368, -0.5323, -0.01821), (-0.3825, -0.5725, -0.01821), (-0.3246, -0.6073, -0.01821), (-0.2635, -0.6362, -0.01821), (-0.1999, -0.6589, -0.01821), (-0.1343, -0.6753, -0.01821), (-0.06749, -0.6853, -0.01821), (0.0, -0.6886, -0.01821), (0.06749, -0.6853, -0.01821), (0.1343, -0.6753, -0.01821), (0.1999, -0.6589, -0.01821), (0.2635, -0.6362, -0.01821), (0.3246, -0.6073, -0.01821), (0.3825, -0.5725, -0.01821), (0.4368, -0.5323, -0.01821), (0.4869, -0.4869, -0.01821), (0.5323, -0.4368, -0.01821), (0.5725, -0.3825, -0.01821), (0.6073, -0.3246, -0.01821), (0.6362, -0.2635, -0.01821), (0.6589, -0.1999, -0.01821), (0.6753, -0.1343, -0.01821), (0.6853, -0.06749, -0.01821), (0.6886, 0.0, -0.01821), (0.6853, 0.06749, -0.01821), (0.6753, 0.1343, -0.01821), (0.6589, 0.1999, -0.01821), (0.6362, 0.2635, -0.01821), (0.6073, 0.3246, -0.01821), (0.5725, 0.3825, -0.01821), (0.5323, 0.4368, -0.01821), (0.4869, 0.4869, -0.01821), (0.4368, 0.5323, -0.01821), (0.3825, 0.5725, -0.01821), (0.3246, 0.6073, -0.01821), (0.2635, 0.6362, -0.01821), (0.1999, 0.6589, -0.01821), (0.1343, 0.6753, -0.01821), (0.06749, 0.6853, -0.01821)], [], [(512, 514, 515, 516, 517, 518, 519, 520, 521, 522, 523, 524, 525, 526, 527, 528, 529, 530, 531, 532, 533, 534, 535, 536, 537, 538, 539, 540, 541, 542, 543, 544, 545, 546, 547, 548, 549, 550, 551, 552, 553, 554, 555, 556, 557, 558, 559, 560, 561, 562, 563, 564, 565, 566, 567, 568, 569, 570, 571, 572, 573, 574, 575, 513), (384, 385, 449, 448), (386, 384, 448, 450), (387, 386, 450, 451), (388, 387, 451, 452), (389, 388, 452, 453), (390, 389, 453, 454), (391, 390, 454, 455), (392, 391, 455, 456), (393, 392, 456, 457), (394, 393, 457, 458), (395, 394, 458, 459), (396, 395, 459, 460), (397, 396, 460, 461), (398, 397, 461, 462), (399, 398, 462, 463), (400, 399, 463, 464), (401, 400, 464, 465), (402, 401, 465, 466), (403, 402, 466, 467), (404, 403, 467, 468), (405, 404, 468, 469), (406, 405, 469, 470), (407, 406, 470, 471), (408, 407, 471, 472), (409, 408, 472, 473), (410, 409, 473, 474), (411, 410, 474, 475), (412, 411, 475, 476), (413, 412, 476, 477), (414, 413, 477, 478), (415, 414, 478, 479), (416, 415, 479, 480), (417, 416, 480, 481), (418, 417, 481, 482), (419, 418, 482, 483), (420, 419, 483, 484), (421, 420, 484, 485), (422, 421, 485, 486), (423, 422, 486, 487), (424, 423, 487, 488), (425, 424, 488, 489), (426, 425, 489, 490), (427, 426, 490, 491), (428, 427, 491, 492), (429, 428, 492, 493), (430, 429, 493, 494), (431, 430, 494, 495), (432, 431, 495, 496), (433, 432, 496, 497), (434, 433, 497, 498), (435, 434, 498, 499), (436, 435, 499, 500), (437, 436, 500, 501), (438, 437, 501, 502), (439, 438, 502, 503), (440, 439, 503, 504), (441, 440, 504, 505), (442, 441, 505, 506), (443, 442, 506, 507), (444, 443, 507, 508), (445, 444, 508, 509), (446, 445, 509, 510), (447, 446, 510, 511), (385, 447, 511, 449), (64, 65, 129, 128), (66, 64, 128, 130), (67, 66, 130, 131), (68, 67, 131, 132), (69, 68, 132, 133), (70, 69, 133, 134), (71, 70, 134, 135), (72, 71, 135, 136), (73, 72, 136, 137), (74, 73, 137, 138), (75, 74, 138, 139), (76, 75, 139, 140), (77, 76, 140, 141), (78, 77, 141, 142), (79, 78, 142, 143), (80, 79, 143, 144), (81, 80, 144, 145), (82, 81, 145, 146), (83, 82, 146, 147), (84, 83, 147, 148), (85, 84, 148, 149), (86, 85, 149, 150), (87, 86, 150, 151), (88, 87, 151, 152), (89, 88, 152, 153), (90, 89, 153, 154), (91, 90, 154, 155), (92, 91, 155, 156), (93, 92, 156, 157), (94, 93, 157, 158), (95, 94, 158, 159), (96, 95, 159, 160), (97, 96, 160, 161), (98, 97, 161, 162), (99, 98, 162, 163), (100, 99, 163, 164), (101, 100, 164, 165), (102, 101, 165, 166), (103, 102, 166, 167), (104, 103, 167, 168), (105, 104, 168, 169), (106, 105, 169, 170), (107, 106, 170, 171), (108, 107, 171, 172), (109, 108, 172, 173), (110, 109, 173, 174), (111, 110, 174, 175), (112, 111, 175, 176), (113, 112, 176, 177), (114, 113, 177, 178), (115, 114, 178, 179), (116, 115, 179, 180), (117, 116, 180, 181), (118, 117, 181, 182), (119, 118, 182, 183), (120, 119, 183, 184), (121, 120, 184, 185), (122, 121, 185, 186), (123, 122, 186, 187), (124, 123, 187, 188), (125, 124, 188, 189), (126, 125, 189, 190), (127, 126, 190, 191), (65, 127, 191, 129), (704, 705, 767, 766, 765, 764, 763, 762, 761, 760, 759, 758, 757, 756, 755, 754, 753, 752, 751, 750, 749, 748, 747, 746, 745, 744, 743, 742, 741, 740, 739, 738, 737, 736, 735, 734, 733, 732, 731, 730, 729, 728, 727, 726, 725, 724, 723, 722, 721, 720, 719, 718, 717, 716, 715, 714, 713, 712, 711, 710, 709, 708, 707, 706), (576, 640, 641, 577), (578, 642, 640, 576), (579, 643, 642, 578), (580, 644, 643, 579), (581, 645, 644, 580), (582, 646, 645, 581), (583, 647, 646, 582), (584, 648, 647, 583), (585, 649, 648, 584), (586, 650, 649, 585), (587, 651, 650, 586), (588, 652, 651, 587), (589, 653, 652, 588), (590, 654, 653, 589), (591, 655, 654, 590), (592, 656, 655, 591), (593, 657, 656, 592), (594, 658, 657, 593), (595, 659, 658, 594), (596, 660, 659, 595), (597, 661, 660, 596), (598, 662, 661, 597), (599, 663, 662, 598), (600, 664, 663, 599), (601, 665, 664, 600), (602, 666, 665, 601), (603, 667, 666, 602), (604, 668, 667, 603), (605, 669, 668, 604), (606, 670, 669, 605), (607, 671, 670, 606), (608, 672, 671, 607), (609, 673, 672, 608), (610, 674, 673, 609), (611, 675, 674, 610), (612, 676, 675, 611), (613, 677, 676, 612), (614, 678, 677, 613), (615, 679, 678, 614), (616, 680, 679, 615), (617, 681, 680, 616), (618, 682, 681, 617), (619, 683, 682, 618), (620, 684, 683, 619), (621, 685, 684, 620), (622, 686, 685, 621), (623, 687, 686, 622), (624, 688, 687, 623), (625, 689, 688, 624), (626, 690, 689, 625), (627, 691, 690, 626), (628, 692, 691, 627), (629, 693, 692, 628), (630, 694, 693, 629), (631, 695, 694, 630), (632, 696, 695, 631), (633, 697, 696, 632), (634, 698, 697, 633), (635, 699, 698, 634), (636, 700, 699, 635), (637, 701, 700, 636), (638, 702, 701, 637), (639, 703, 702, 638), (577, 641, 703, 639), (256, 320, 321, 257), (258, 322, 320, 256), (259, 323, 322, 258), (260, 324, 323, 259), (261, 325, 324, 260), (262, 326, 325, 261), (263, 327, 326, 262), (264, 328, 327, 263), (265, 329, 328, 264), (266, 330, 329, 265), (267, 331, 330, 266), (268, 332, 331, 267), (269, 333, 332, 268), (270, 334, 333, 269), (271, 335, 334, 270), (272, 336, 335, 271), (273, 337, 336, 272), (274, 338, 337, 273), (275, 339, 338, 274), (276, 340, 339, 275), (277, 341, 340, 276), (278, 342, 341, 277), (279, 343, 342, 278), (280, 344, 343, 279), (281, 345, 344, 280), (282, 346, 345, 281), (283, 347, 346, 282), (284, 348, 347, 283), (285, 349, 348, 284), (286, 350, 349, 285), (287, 351, 350, 286), (288, 352, 351, 287), (289, 353, 352, 288), (290, 354, 353, 289), (291, 355, 354, 290), (292, 356, 355, 291), (293, 357, 356, 292), (294, 358, 357, 293), (295, 359, 358, 294), (296, 360, 359, 295), (297, 361, 360, 296), (298, 362, 361, 297), (299, 363, 362, 298), (300, 364, 363, 299), (301, 365, 364, 300), (302, 366, 365, 301), (303, 367, 366, 302), (304, 368, 367, 303), (305, 369, 368, 304), (306, 370, 369, 305), (307, 371, 370, 306), (308, 372, 371, 307), (309, 373, 372, 308), (310, 374, 373, 309), (311, 375, 374, 310), (312, 376, 375, 311), (313, 377, 376, 312), (314, 378, 377, 313), (315, 379, 378, 314), (316, 380, 379, 315), (317, 381, 380, 316), (318, 382, 381, 317), (319, 383, 382, 318), (257, 321, 383, 319), (1, 0, 192, 193), (2, 1, 193, 194), (3, 2, 194, 195), (4, 3, 195, 196), (5, 4, 196, 197), (6, 5, 197, 198), (7, 6, 198, 199), (8, 7, 199, 200), (9, 8, 200, 201), (10, 9, 201, 202), (11, 10, 202, 203), (12, 11, 203, 204), (13, 12, 204, 205), (14, 13, 205, 206), (15, 14, 206, 207), (16, 15, 207, 208), (17, 16, 208, 209), (18, 17, 209, 210), (19, 18, 210, 211), (20, 19, 211, 212), (21, 20, 212, 213), (22, 21, 213, 214), (23, 22, 214, 215), (24, 23, 215, 216), (25, 24, 216, 217), (26, 25, 217, 218), (27, 26, 218, 219), (28, 27, 219, 220), (29, 28, 220, 221), (30, 29, 221, 222), (31, 30, 222, 223), (32, 31, 223, 224), (33, 32, 224, 225), (34, 33, 225, 226), (35, 34, 226, 227), (36, 35, 227, 228), (37, 36, 228, 229), (38, 37, 229, 230), (39, 38, 230, 231), (40, 39, 231, 232), (41, 40, 232, 233), (42, 41, 233, 234), (43, 42, 234, 235), (44, 43, 235, 236), (45, 44, 236, 237), (46, 45, 237, 238), (47, 46, 238, 239), (48, 47, 239, 240), (49, 48, 240, 241), (50, 49, 241, 242), (51, 50, 242, 243), (52, 51, 243, 244), (53, 52, 244, 245), (54, 53, 245, 246), (55, 54, 246, 247), (56, 55, 247, 248), (57, 56, 248, 249), (58, 57, 249, 250), (59, 58, 250, 251), (60, 59, 251, 252), (61, 60, 252, 253), (62, 61, 253, 254), (63, 62, 254, 255), (0, 63, 255, 192)])
me_c_rculo_003.polygons.foreach_set('use_smooth', [0, 1, 1, 1, 1, 1, 1, 1, 1, 1, 1, 1, 1, 1, 1, 1, 1, 1, 1, 1, 1, 1, 1, 1, 1, 1, 1, 1, 1, 1, 1, 1, 1, 1, 1, 1, 1, 1, 1, 1, 1, 1, 1, 1, 1, 1, 1, 1, 1, 1, 1, 1, 1, 1, 1, 1, 1, 1, 1, 1, 1, 1, 1, 1, 1, 1, 1, 1, 1, 1, 1, 1, 1, 1, 1, 1, 1, 1, 1, 1, 1, 1, 1, 1, 1, 1, 1, 1, 1, 1, 1, 1, 1, 1, 1, 1, 1, 1, 1, 1, 1, 1, 1, 1, 1, 1, 1, 1, 1, 1, 1, 1, 1, 1, 1, 1, 1, 1, 1, 1, 1, 1, 1, 1, 1, 1, 1, 1, 1, 0, 1, 1, 1, 1, 1, 1, 1, 1, 1, 1, 1, 1, 1, 1, 1, 1, 1, 1, 1, 1, 1, 1, 1, 1, 1, 1, 1, 1, 1, 1, 1, 1, 1, 1, 1, 1, 1, 1, 1, 1, 1, 1, 1, 1, 1, 1, 1, 1, 1, 1, 1, 1, 1, 1, 1, 1, 1, 1, 1, 1, 1, 1, 1, 1, 1, 1, 1, 1, 1, 1, 1, 1, 1, 1, 1, 1, 1, 1, 1, 1, 1, 1, 1, 1, 1, 1, 1, 1, 1, 1, 1, 1, 1, 1, 1, 1, 1, 1, 1, 1, 1, 1, 1, 1, 1, 1, 1, 1, 1, 1, 1, 1, 1, 1, 1, 1, 1, 1, 1, 1, 1, 1, 1, 1, 1, 1, 1, 1, 0, 0, 0, 0, 0, 0, 0, 0, 0, 0, 0, 0, 0, 0, 0, 0, 0, 0, 0, 0, 0, 0, 0, 0, 0, 0, 0, 0, 0, 0, 0, 0, 0, 0, 0, 0, 0, 0, 0, 0, 0, 0, 0, 0, 0, 0, 0, 0, 0, 0, 0, 0, 0, 0, 0, 0, 0, 0, 0, 0, 0, 0, 0, 0])
_uv = me_c_rculo_003.uv_layers.new(name='MapaUV')
_uv.uv.foreach_set('vector', [0.0, 0.0, 0.0, 0.0, 0.0, 0.0, 0.0, 0.0, 0.0, 0.0, 0.0, 0.0, 0.0, 0.0, 0.0, 0.0, 0.0, 0.0, 0.0, 0.0, 0.0, 0.0, 0.0, 0.0, 0.0, 0.0, 0.0, 0.0, 0.0, 0.0, 0.0, 0.0, 0.0, 0.0, 0.0, 0.0, 0.0, 0.0, 0.0, 0.0, 0.0, 0.0, 0.0, 0.0, 0.0, 0.0, 0.0, 0.0, 0.0, 0.0, 0.0, 0.0, 0.0, 0.0, 0.0, 0.0, 0.0, 0.0, 0.0, 0.0, 0.0, 0.0, 0.0, 0.0, 0.0, 0.0, 0.0, 0.0, 0.0, 0.0, 0.0, 0.0, 0.0, 0.0, 0.0, 0.0, 0.0, 0.0, 0.0, 0.0, 0.0, 0.0, 0.0, 0.0, 0.0, 0.0, 0.0, 0.0, 0.0, 0.0, 0.0, 0.0, 0.0, 0.0, 0.0, 0.0, 0.0, 0.0, 0.0, 0.0, 0.0, 0.0, 0.0, 0.0, 0.0, 0.0, 0.0, 0.0, 0.0, 0.0, 0.0, 0.0, 0.0, 0.0, 0.0, 0.0, 0.0, 0.0, 0.0, 0.0, 0.0, 0.0, 0.0, 0.0, 0.0, 0.0, 0.0, 0.0, 0.0, 0.0, 0.0, 0.0, 0.0, 0.0, 0.0, 0.0, 0.0, 0.0, 0.0, 0.0, 0.0, 0.0, 0.0, 0.0, 0.0, 0.0, 0.0, 0.0, 0.0, 0.0, 0.0, 0.0, 0.0, 0.0, 0.0, 0.0, 0.0, 0.0, 0.0, 0.0, 0.0, 0.0, 0.0, 0.0, 0.0, 0.0, 0.0, 0.0, 0.0, 0.0, 0.0, 0.0, 0.0, 0.0, 0.0, 0.0, 0.0, 0.0, 0.0, 0.0, 0.0, 0.0, 0.0, 0.0, 0.0, 0.0, 0.0, 0.0, 0.0, 0.0, 0.0, 0.0, 0.0, 0.0, 0.0, 0.0, 0.0, 0.0, 0.0, 0.0, 0.0, 0.0, 0.0, 0.0, 0.0, 0.0, 0.0, 0.0, 0.0, 0.0, 0.0, 0.0, 0.0, 0.0, 0.0, 0.0, 0.0, 0.0, 0.0, 0.0, 0.0, 0.0, 0.0, 0.0, 0.0, 0.0, 0.0, 0.0, 0.0, 0.0, 0.0, 0.0, 0.0, 0.0, 0.0, 0.0, 0.0, 0.0, 0.0, 0.0, 0.0, 0.0, 0.0, 0.0, 0.0, 0.0, 0.0, 0.0, 0.0, 0.0, 0.0, 0.0, 0.0, 0.0, 0.0, 0.0, 0.0, 0.0, 0.0, 0.0, 0.0, 0.0, 0.0, 0.0, 0.0, 0.0, 0.0, 0.0, 0.0, 0.0, 0.0, 0.0, 0.0, 0.0, 0.0, 0.0, 0.0, 0.0, 0.0, 0.0, 0.0, 0.0, 0.0, 0.0, 0.0, 0.0, 0.0, 0.0, 0.0, 0.0, 0.0, 0.0, 0.0, 0.0, 0.0, 0.0, 0.0, 0.0, 0.0, 0.0, 0.0, 0.0, 0.0, 0.0, 0.0, 0.0, 0.0, 0.0, 0.0, 0.0, 0.0, 0.0, 0.0, 0.0, 0.0, 0.0, 0.0, 0.0, 0.0, 0.0, 0.0, 0.0, 0.0, 0.0, 0.0, 0.0, 0.0, 0.0, 0.0, 0.0, 0.0, 0.0, 0.0, 0.0, 0.0, 0.0, 0.0, 0.0, 0.0, 0.0, 0.0, 0.0, 0.0, 0.0, 0.0, 0.0, 0.0, 0.0, 0.0, 0.0, 0.0, 0.0, 0.0, 0.0, 0.0, 0.0, 0.0, 0.0, 0.0, 0.0, 0.0, 0.0, 0.0, 0.0, 0.0, 0.0, 0.0, 0.0, 0.0, 0.0, 0.0, 0.0, 0.0, 0.0, 0.0, 0.0, 0.0, 0.0, 0.0, 0.0, 0.0, 0.0, 0.0, 0.0, 0.0, 0.0, 0.0, 0.0, 0.0, 0.0, 0.0, 0.0, 0.0, 0.0, 0.0, 0.0, 0.0, 0.0, 0.0, 0.0, 0.0, 0.0, 0.0, 0.0, 0.0, 0.0, 0.0, 0.0, 0.0, 0.0, 0.0, 0.0, 0.0, 0.0, 0.0, 0.0, 0.0, 0.0, 0.0, 0.0, 0.0, 0.0, 0.0, 0.0, 0.0, 0.0, 0.0, 0.0, 0.0, 0.0, 0.0, 0.0, 0.0, 0.0, 0.0, 0.0, 0.0, 0.0, 0.0, 0.0, 0.0, 0.0, 0.0, 0.0, 0.0, 0.0, 0.0, 0.0, 0.0, 0.0, 0.0, 0.0, 0.0, 0.0, 0.0, 0.0, 0.0, 0.0, 0.0, 0.0, 0.0, 0.0, 0.0, 0.0, 0.0, 0.0, 0.0, 0.0, 0.0, 0.0, 0.0, 0.0, 0.0, 0.0, 0.0, 0.0, 0.0, 0.0, 0.0, 0.0, 0.0, 0.0, 0.0, 0.0, 0.0, 0.0, 0.0, 0.0, 0.0, 0.0, 0.0, 0.0, 0.0, 0.0, 0.0, 0.0, 0.0, 0.0, 0.0, 0.0, 0.0, 0.0, 0.0, 0.0, 0.0, 0.0, 0.0, 0.0, 0.0, 0.0, 0.0, 0.0, 0.0, 0.0, 0.0, 0.0, 0.0, 0.0, 0.0, 0.0, 0.0, 0.0, 0.0, 0.0, 0.0, 0.0, 0.0, 0.0, 0.0, 0.0, 0.0, 0.0, 0.0, 0.0, 0.0, 0.0, 0.0, 0.0, 0.0, 0.0, 0.0, 0.0, 0.0, 0.0, 0.0, 0.0, 0.0, 0.0, 0.0, 0.0, 0.0, 0.0, 0.0, 0.0, 0.0, 0.0, 0.0, 0.0, 0.0, 0.0, 0.0, 0.0, 0.0, 0.0, 0.0, 0.0, 0.0, 0.0, 0.0, 0.0, 0.0, 0.0, 0.0, 0.0, 0.0, 0.0, 0.0, 0.0, 0.0, 0.0, 0.0, 0.0, 0.0, 0.0, 0.0, 0.0, 0.0, 0.0, 0.0, 0.0, 0.0, 0.0, 0.0, 0.0, 0.0, 0.0, 0.0, 0.0, 0.0, 0.0, 0.0, 0.0, 0.0, 0.0, 0.0, 0.0, 0.0, 0.0, 0.0, 0.0, 0.0, 0.0, 0.0, 0.0, 0.0, 0.0, 0.0, 0.0, 0.0, 0.0, 0.0, 0.0, 0.0, 0.0, 0.0, 0.0, 0.0, 0.0, 0.0, 0.0, 0.0, 0.0, 0.0, 0.0, 0.0, 0.0, 0.0, 0.0, 0.0, 0.0, 0.0, 0.0, 0.0, 0.0, 0.0, 0.0, 0.0, 0.0, 0.0, 0.0, 0.0, 0.0, 0.0, 0.0, 0.0, 0.0, 0.0, 0.0, 0.0, 0.0, 0.0, 0.0, 0.0, 0.0, 0.0, 0.0, 0.0, 0.0, 0.0, 0.0, 0.0, 0.0, 0.0, 0.0, 0.0, 0.0, 0.0, 0.0, 0.0, 0.0, 0.0, 0.0, 0.0, 0.0, 0.0, 0.0, 0.0, 0.0, 0.0, 0.0, 0.0, 0.0, 0.0, 0.0, 0.0, 0.0, 0.0, 0.0, 0.0, 0.0, 0.0, 0.0, 0.0, 0.0, 0.0, 0.0, 0.0, 0.0, 0.0, 0.0, 0.0, 0.0, 0.0, 0.0, 0.0, 0.0, 0.0, 0.0, 0.0, 0.0, 0.0, 0.0, 0.0, 0.0, 0.0, 0.0, 0.0, 0.0, 0.0, 0.0, 0.0, 0.0, 0.0, 0.0, 0.0, 0.0, 0.0, 0.0, 0.0, 0.0, 0.0, 0.0, 0.0, 0.0, 0.0, 0.0, 0.0, 0.0, 0.0, 0.0, 0.0, 0.0, 0.0, 0.0, 0.0, 0.0, 0.0, 0.0, 0.0, 0.0, 0.0, 0.0, 0.0, 0.0, 0.0, 0.0, 0.0, 0.0, 0.0, 0.0, 0.0, 0.0, 0.0, 0.0, 0.0, 0.0, 0.0, 0.0, 0.0, 0.0, 0.0, 0.0, 0.0, 0.0, 0.0, 0.0, 0.0, 0.0, 0.0, 0.0, 0.0, 0.0, 0.0, 0.0, 0.0, 0.0, 0.0, 0.0, 0.0, 0.0, 0.0, 0.0, 0.0, 0.0, 0.0, 0.0, 0.0, 0.0, 0.0, 0.0, 0.0, 0.0, 0.0, 0.0, 0.0, 0.0, 0.0, 0.0, 0.0, 0.0, 0.0, 0.0, 0.0, 0.0, 0.0, 0.0, 0.0, 0.0, 0.0, 0.0, 0.0, 0.0, 0.0, 0.0, 0.0, 0.0, 0.0, 0.0, 0.0, 0.0, 0.0, 0.0, 0.0, 0.0, 0.0, 0.0, 0.0, 0.0, 0.0, 0.0, 0.0, 0.0, 0.0, 0.0, 0.0, 0.0, 0.0, 0.0, 0.0, 0.0, 0.0, 0.0, 0.0, 0.0, 0.0, 0.0, 0.0, 0.0, 0.0, 0.0, 0.0, 0.0, 0.0, 0.0, 0.0, 0.0, 0.0, 0.0, 0.0, 0.0, 0.0, 0.0, 0.0, 0.0, 0.0, 0.0, 0.0, 0.0, 0.0, 0.0, 0.0, 0.0, 0.0, 0.0, 0.0, 0.0, 0.0, 0.0, 0.0, 0.0, 0.0, 0.0, 0.0, 0.0, 0.0, 0.0, 0.0, 0.0, 0.0, 0.0, 0.0, 0.0, 0.0, 0.0, 0.0, 0.0, 0.0, 0.0, 0.0, 0.0, 0.0, 0.0, 0.0, 0.0, 0.0, 0.0, 0.0, 0.0, 0.0, 0.0, 0.0, 0.0, 0.0, 0.0, 0.0, 0.0, 0.0, 0.0, 0.0, 0.0, 0.0, 0.0, 0.0, 0.0, 0.0, 0.0, 0.0, 0.0, 0.0, 0.0, 0.0, 0.0, 0.0, 0.0, 0.0, 0.0, 0.0, 0.0, 0.0, 0.0, 0.0, 0.0, 0.0, 0.0, 0.0, 0.0, 0.0, 0.0, 0.0, 0.0, 0.0, 0.0, 0.0, 0.0, 0.0, 0.0, 0.0, 0.0, 0.0, 0.0, 0.0, 0.0, 0.0, 0.0, 0.0, 0.0, 0.0, 0.0, 0.0, 0.0, 0.0, 0.0, 0.0, 0.0, 0.0, 0.0, 0.0, 0.0, 0.0, 0.0, 0.0, 0.0, 0.0, 0.0, 0.0, 0.0, 0.0, 0.0, 0.0, 0.0, 0.0, 0.0, 0.0, 0.0, 0.0, 0.0, 0.0, 0.0, 0.0, 0.0, 0.0, 0.0, 0.0, 0.0, 0.0, 0.0, 0.0, 0.0, 0.0, 0.0, 0.0, 0.0, 0.0, 0.0, 0.0, 0.0, 0.0, 0.0, 0.0, 0.0, 0.0, 0.0, 0.0, 0.0, 0.0, 0.0, 0.0, 0.0, 0.0, 0.0, 0.0, 0.0, 0.0, 0.0, 0.0, 0.0, 0.0, 0.0, 0.0, 0.0, 0.0, 0.0, 0.0, 0.0, 0.0, 0.0, 0.0, 0.0, 0.0, 0.0, 0.0, 0.0, 0.0, 0.0, 0.0, 0.0, 0.0, 0.0, 0.0, 0.0, 0.0, 0.0, 0.0, 0.0, 0.0, 0.0, 0.0, 0.0, 0.0, 0.0, 0.0, 0.0, 0.0, 0.0, 0.0, 0.0, 0.0, 0.0, 0.0, 0.0, 0.0, 0.0, 0.0, 0.0, 0.0, 0.0, 0.0, 0.0, 0.0, 0.0, 0.0, 0.0, 0.0, 0.0, 0.0, 0.0, 0.0, 0.0, 0.0, 0.0, 0.0, 0.0, 0.0, 0.0, 0.0, 0.0, 0.0, 0.0, 0.0, 0.0, 0.0, 0.0, 0.0, 0.0, 0.0, 0.0, 0.0, 0.0, 0.0, 0.0, 0.0, 0.0, 0.0, 0.0, 0.0, 0.0, 0.0, 0.0, 0.0, 0.0, 0.0, 0.0, 0.0, 0.0, 0.0, 0.0, 0.0, 0.0, 0.0, 0.0, 0.0, 0.0, 0.0, 0.0, 0.0, 0.0, 0.0, 0.0, 0.0, 0.0, 0.0, 0.0, 0.0, 0.0, 0.0, 0.0, 0.0, 0.0, 0.0, 0.0, 0.0, 0.0, 0.0, 0.0, 0.0, 0.0, 0.0, 0.0, 0.0, 0.0, 0.0, 0.0, 0.0, 0.0, 0.0, 0.0, 0.0, 0.0, 0.0, 0.0, 0.0, 0.0, 0.0, 0.0, 0.0, 0.0, 0.0, 0.0, 0.0, 0.0, 0.0, 0.0, 0.0, 0.0, 0.0, 0.0, 0.0, 0.0, 0.0, 0.0, 0.0, 0.0, 0.0, 0.0, 0.0, 0.0, 0.0, 0.0, 0.0, 0.0, 0.0, 0.0, 0.0, 0.0, 0.0, 0.0, 0.0, 0.0, 0.0, 0.0, 0.0, 0.0, 0.0, 0.0, 0.0, 0.0, 0.0, 0.0, 0.0, 0.0, 0.0, 0.0, 0.0, 0.0, 0.0, 0.0, 0.0, 0.0, 0.0, 0.0, 0.0, 0.0, 0.0, 0.0, 0.0, 0.0, 0.0, 0.0, 0.0, 0.0, 0.0, 0.0, 0.0, 0.0, 0.0, 0.0, 0.0, 0.0, 0.0, 0.0, 0.0, 0.0, 0.0, 0.0, 0.0, 0.0, 0.0, 0.0, 0.0, 0.0, 0.0, 0.0, 0.0, 0.0, 0.0, 0.0, 0.0, 0.0, 0.0, 0.0, 0.0, 0.0, 0.0, 0.0, 0.0, 0.0, 0.0, 0.0, 0.0, 0.0, 0.0, 0.0, 0.0, 0.0, 0.0, 0.0, 0.0, 0.0, 0.0, 0.0, 0.0, 0.0, 0.0, 0.0, 0.0, 0.0, 0.0, 0.0, 0.0, 0.0, 0.0, 0.0, 0.0, 0.0, 0.0, 0.0, 0.0, 0.0, 0.0, 0.0, 0.0, 0.0, 0.0, 0.0, 0.0, 0.0, 0.0, 0.0, 0.0, 0.0, 0.0, 0.0, 0.0, 0.0, 0.0, 0.0, 0.0, 0.0, 0.0, 0.0, 0.0, 0.0, 0.0, 0.0, 0.0, 0.0, 0.0, 0.0, 0.0, 0.0, 0.0, 0.0, 0.0, 0.0, 0.0, 0.0, 0.0, 0.0, 0.0, 0.0, 0.0, 0.0, 0.0, 0.0, 0.0, 0.0, 0.0, 0.0, 0.0, 0.0, 0.0, 0.0, 0.0, 0.0, 0.0, 0.0, 0.0, 0.0, 0.0, 0.0, 0.0, 0.0, 0.0, 0.0, 0.0, 0.0, 0.0, 0.0, 0.0, 0.0, 0.0, 0.0, 0.0, 0.0, 0.0, 0.0, 0.0, 0.0, 0.0, 0.0, 0.0, 0.0, 0.0, 0.0, 0.0, 0.0, 0.0, 0.0, 0.0, 0.0, 0.0, 0.0, 0.0, 0.0, 0.0, 0.0, 0.0, 0.0, 0.0, 0.0, 0.0, 0.0, 0.0, 0.0, 0.0, 0.0, 0.0, 0.0, 0.0, 0.0, 0.0, 0.0, 0.0, 0.0, 0.0, 0.0, 0.0, 0.0, 0.0, 0.0, 0.0, 0.0, 0.0, 0.0, 0.0, 0.0, 0.0, 0.0, 0.0, 0.0, 0.0, 0.0, 0.0, 0.0, 0.0, 0.0, 0.0, 0.0, 0.0, 0.0, 0.0, 0.0, 0.0, 0.0, 0.0, 0.0, 0.0, 0.0, 0.0, 0.0, 0.0, 0.0, 0.0, 0.0, 0.0, 0.0, 0.0, 0.0, 0.0, 0.0, 0.0, 0.0, 0.0, 0.0, 0.0, 0.0, 0.0, 0.0, 0.0, 0.0, 0.0, 0.0, 0.0, 0.0, 0.0, 0.0, 0.0, 0.0, 0.0, 0.0, 0.0, 0.0, 0.0, 0.0, 0.0, 0.0, 0.0, 0.0, 0.0, 0.0, 0.0, 0.0, 0.0, 0.0, 0.0, 0.0, 0.0, 0.0, 0.0, 0.0, 0.0, 0.0, 0.0, 0.0, 0.0, 0.0, 0.0, 0.0, 0.0, 0.0, 0.0, 0.0, 0.0, 0.0, 0.0, 0.0, 0.0, 0.0, 0.0, 0.0, 0.0, 0.0, 0.0, 0.0, 0.0, 0.0, 0.0, 0.0, 0.0, 0.0, 0.0, 0.0, 0.0, 0.0, 0.0, 0.0, 0.0, 0.0, 0.0, 0.0, 0.0, 0.0, 0.0, 0.0, 0.0, 0.0, 0.0, 0.0, 0.0, 0.0, 0.0, 0.0, 0.0, 0.0, 0.0, 0.0, 0.0, 0.0, 0.0, 0.0, 0.0, 0.0, 0.0, 0.0, 0.0, 0.0, 0.0, 0.0, 0.0, 0.0, 0.0, 0.0, 0.0, 0.0, 0.0, 0.0, 0.0, 0.0, 0.0, 0.0, 0.0, 0.0, 0.0, 0.0, 0.0, 0.0, 0.0, 0.0, 0.0, 0.0, 0.0, 0.0, 0.0, 0.0, 0.0, 0.0, 0.0, 0.0, 0.0, 0.0, 0.0, 0.0, 0.0, 0.0, 0.0, 0.0, 0.0, 0.0, 0.0, 0.0, 0.0, 0.0, 0.0, 0.0, 0.0, 0.0, 0.0, 0.0, 0.0, 0.0, 0.0, 0.0, 0.0, 0.0, 0.0, 0.0, 0.0, 0.0, 0.0, 0.0, 0.0, 0.0, 0.0, 0.0, 0.0, 0.0, 0.0, 0.0, 0.0, 0.0, 0.0, 0.0, 0.0, 0.0, 0.0, 0.0, 0.0, 0.0, 0.0, 0.0, 0.0, 0.0, 0.0, 0.0, 0.0, 0.0, 0.0, 0.0, 0.0, 0.0, 0.0, 0.0, 0.0, 0.0, 0.0, 0.0, 0.0, 0.0, 0.0, 0.0, 0.0, 0.0, 0.0, 0.0, 0.0, 0.0, 0.0, 0.0, 0.0, 0.0, 0.0, 0.0, 0.0, 0.0, 0.0, 0.0, 0.0, 0.0, 0.0, 0.0, 0.0, 0.0, 0.0, 0.0, 0.0, 0.0, 0.0, 0.0, 0.0, 0.0, 0.0, 0.0, 0.0, 0.0, 0.0, 0.0, 0.0, 0.0, 0.0, 0.0, 0.0, 0.0, 0.0, 0.0, 0.0, 0.0, 0.0, 0.0, 0.0, 0.0, 0.0, 0.0, 0.0, 0.0, 0.0, 0.0, 0.0, 0.0, 0.0, 0.0, 0.0, 0.0, 0.0, 0.0, 0.0, 0.0, 0.0, 0.0, 0.0, 0.0, 0.0, 0.0, 0.0, 0.0, 0.0, 0.0, 0.0, 0.0, 0.0, 0.0, 0.0, 0.0, 0.0, 0.0, 0.0, 0.0, 0.0, 0.0, 0.0, 0.0, 0.0, 0.0, 0.0, 0.0, 0.0, 0.0, 0.0, 0.0, 0.0, 0.0, 0.0, 0.0, 0.0, 0.0, 0.0, 0.0, 0.0, 0.0, 0.0, 0.0, 0.0, 0.0, 0.0, 0.0, 0.0, 0.0, 0.0, 0.0, 0.0, 0.0, 0.0, 0.0, 0.0, 0.0, 0.0, 0.0, 0.0, 0.0, 0.0, 0.0, 0.0, 0.0, 0.0, 0.0, 0.0, 0.0, 0.0, 0.0, 0.0, 0.0, 0.0, 0.0, 0.0, 0.0, 0.0, 0.0, 0.0, 0.0, 0.0, 0.0, 0.0, 0.0, 0.0, 0.0, 0.0, 0.0, 0.0, 0.0, 0.0, 0.0, 0.0, 0.0, 0.0, 0.0, 0.0, 0.0, 0.0, 0.0, 0.0, 0.0, 0.0, 0.0, 0.0, 0.0, 0.0, 0.0, 0.0, 0.0, 0.0, 0.0, 0.0, 0.0, 0.0, 0.0, 0.0, 0.0, 0.0, 0.0, 0.0, 0.0, 0.0, 0.0, 0.0, 0.0, 0.0, 0.0, 0.0, 0.0, 0.0, 0.0, 0.0, 0.0, 0.0, 0.0, 0.0, 0.0, 0.0, 0.0, 0.0, 0.0, 0.0, 0.0, 0.0, 0.0, 0.0, 0.0, 0.0, 0.0, 0.0, 0.0, 0.0, 0.0, 0.0, 0.0, 0.0, 0.0, 0.0, 0.0, 0.0, 0.0, 0.0, 0.0, 0.0, 0.0, 0.0, 0.0, 0.0, 0.0, 0.0, 0.0, 0.0, 0.0, 0.0, 0.0, 0.0, 0.0, 0.0, 0.0, 0.0, 0.0, 0.0, 0.0, 0.0, 0.0, 0.0, 0.0, 0.0, 0.0, 0.0, 0.0, 0.0, 0.0, 0.0, 0.0, 0.0, 0.0, 0.0, 0.0, 0.0, 0.0, 0.0, 0.0, 0.0, 0.0, 0.0, 0.0, 0.0, 0.0, 0.0, 0.0, 0.0, 0.0, 0.0, 0.0, 0.0, 0.0, 0.0, 0.0, 0.0, 0.0, 0.0, 0.0, 0.0, 0.0, 0.0, 0.0, 0.0, 0.0, 0.0, 0.0, 0.0, 0.0, 0.0, 0.0, 0.0, 0.0, 0.0, 0.0, 0.0, 0.0, 0.0, 0.0, 0.0, 0.0, 0.0, 0.0, 0.0, 0.0, 0.0, 0.0, 0.0, 0.0, 0.0, 0.0, 0.0, 0.0, 0.0, 0.0, 0.0, 0.0, 0.0, 0.0, 0.0, 0.0, 0.0, 0.0, 0.0, 0.0, 0.0, 0.0, 0.0, 0.0, 0.0, 0.0, 0.0, 0.0, 0.0, 0.0, 0.0, 0.0, 0.0, 0.0, 0.0, 0.0, 0.0, 0.0, 0.0, 0.0, 0.0, 0.0, 0.0, 0.0, 0.0, 0.0, 0.0, 0.0, 0.0, 0.0, 0.0, 0.0, 0.0, 0.0, 0.0, 0.0, 0.0, 0.0, 0.0, 0.0, 0.0, 0.0, 0.0, 0.0, 0.0, 0.0, 0.0, 0.0, 0.0, 0.0, 0.0, 0.0, 0.0, 0.0, 0.0, 0.0, 0.0, 0.0, 0.0, 0.0, 0.0, 0.0, 0.0, 0.0, 0.0, 0.0, 0.0, 0.0, 0.0, 0.0, 0.0, 0.0, 0.0, 0.0, 0.0, 0.0, 0.0, 0.0, 0.0, 0.0, 0.0, 0.0, 0.0, 0.0, 0.0, 0.0, 0.0, 0.0, 0.0, 0.0, 0.0, 0.0, 0.0, 0.0, 0.0, 0.0, 0.0, 0.0, 0.0, 0.0, 0.0, 0.0, 0.0, 0.0, 0.0, 0.0, 0.0, 0.0, 0.0, 0.0, 0.0, 0.0, 0.0, 0.0, 0.0, 0.0, 0.0, 0.0, 0.0, 0.0, 0.0, 0.0, 0.0, 0.0, 0.0, 0.0, 0.0, 0.0, 0.0, 0.0, 0.0, 0.0, 0.0, 0.0, 0.0, 0.0, 0.0, 0.0, 0.0, 0.0, 0.0, 0.0, 0.0, 0.0, 0.0, 0.0, 0.0, 0.0, 0.0, 0.0, 0.0, 0.0, 0.0, 0.0, 0.0, 0.0, 0.0, 0.0, 0.0, 0.0, 0.0, 0.0, 0.0, 0.0, 0.0, 0.0, 0.0, 0.0, 0.0, 0.0, 0.0, 0.0, 0.0, 0.0, 0.0, 0.0, 0.0, 0.0, 0.0, 0.0, 0.0, 0.0, 0.0, 0.0, 0.0, 0.0, 0.0, 0.0, 0.0, 0.0, 0.0, 0.0, 0.0, 0.0, 0.0, 0.0, 0.0, 0.0, 0.0, 0.0, 0.0, 0.0, 0.0, 0.0, 0.0, 0.0, 0.0, 0.0, 0.0, 0.0, 0.0, 0.0, 0.0, 0.0, 0.0, 0.0, 0.0, 0.0, 0.0, 0.0, 0.0, 0.0, 0.0, 0.0, 0.0, 0.0, 0.0, 0.0, 0.0, 0.0, 0.0, 0.0, 0.0, 0.0, 0.0, 0.0, 0.0, 0.0, 0.0, 0.0, 0.0, 0.0, 0.0, 0.0, 0.0, 0.0, 0.0, 0.0, 0.0, 0.0, 0.0, 0.0, 0.0, 0.0, 0.0, 0.0, 0.0, 0.0, 0.0, 0.0, 0.0, 0.0, 0.0, 0.0, 0.0, 0.0, 0.0, 0.0, 0.0, 0.0, 0.0, 0.0, 0.0, 0.0, 0.0, 0.0, 0.0, 0.0, 0.0, 0.0, 0.0, 0.0, 0.0, 0.0, 0.0, 0.0, 0.0, 0.0, 0.0, 0.0, 0.0, 0.0, 0.0, 0.0, 0.0, 0.0, 0.0, 0.0, 0.0, 0.0, 0.0, 0.0, 0.0, 0.0, 0.0, 0.0, 0.0, 0.0, 0.0, 0.0, 0.0, 0.0, 0.0, 0.0, 0.0, 0.0, 0.0, 0.0, 0.0, 0.0, 0.0, 0.0, 0.0, 0.0, 0.0, 0.0, 0.0, 0.0, 0.0, 0.0, 0.0, 0.0, 0.0, 0.0, 0.0, 0.0, 0.0, 0.0, 0.0, 0.0, 0.0, 0.0, 0.0, 0.0, 0.0, 0.0, 0.0, 0.0, 0.0, 0.0, 0.0, 0.0, 0.0, 0.0, 0.0, 0.0, 0.0, 0.0, 0.0, 0.0, 0.0, 0.0, 0.0, 0.0, 0.0, 0.0, 0.0, 0.0, 0.0, 0.0, 0.0, 0.0, 0.0, 0.0, 0.0, 0.0, 0.0, 0.0, 0.0, 0.0, 0.0, 0.0, 0.0, 0.0, 0.0, 0.0, 0.0, 0.0, 0.0, 0.0, 0.0, 0.0, 0.0, 0.0, 0.0, 0.0, 0.0, 0.0, 0.0, 0.0, 0.0, 0.0, 0.0, 0.0, 0.0, 0.0, 0.0, 0.0, 0.0, 0.0, 0.0, 0.0, 0.0, 0.0, 0.0, 0.0, 0.0, 0.0, 0.0, 0.0, 0.0, 0.0, 0.0, 0.0, 0.0, 0.0, 0.0, 0.0, 0.0, 0.0, 0.0, 0.0, 0.0, 0.0, 0.0, 0.0, 0.0, 0.0, 0.0, 0.0, 0.0, 0.0, 0.0, 0.0, 0.0, 0.0, 0.0, 0.0, 0.0, 0.0, 0.0, 0.0, 0.0, 0.0, 0.0, 0.0, 0.0, 0.0, 0.0, 0.0, 0.0, 0.0, 0.0, 0.0, 0.0, 0.0, 0.0, 0.0, 0.0, 0.0, 0.0, 0.0, 0.0, 0.0, 0.0, 0.0, 0.0, 0.0, 0.0, 0.0, 0.0, 0.0, 0.0, 0.0, 0.0, 0.0, 0.0, 0.0, 0.0, 0.0, 0.0, 0.0, 0.0, 0.0, 0.0, 0.0, 0.0, 0.0, 0.0, 0.0, 0.0, 0.0, 0.0, 0.0, 0.0, 0.0, 0.0, 0.0, 0.0, 0.0, 0.0, 0.0, 0.0, 0.0, 0.0, 0.0, 0.0, 0.0, 0.0, 0.0, 0.0, 0.0, 0.0, 0.0, 0.0, 0.0, 0.0, 0.0, 0.0, 0.0, 0.0, 0.0, 0.0, 0.0, 0.0, 0.0, 0.0, 0.0, 0.0, 0.0, 0.0, 0.0, 0.0, 0.0, 0.0, 0.0, 0.0, 0.0, 0.0, 0.0, 0.0, 0.0, 0.0, 0.0, 0.0, 0.0, 0.0, 0.0, 0.0, 0.0, 0.0, 0.0, 0.0, 0.0, 0.0, 0.0, 0.0, 0.0, 0.0, 0.0, 0.0, 0.0, 0.0, 0.0, 0.0, 0.0, 0.0, 0.0, 0.0, 0.0, 0.0, 0.0, 0.0, 0.0, 0.0, 0.0, 0.0, 0.0, 0.0, 0.0, 0.0, 0.0, 0.0, 0.0, 0.0, 0.0, 0.0, 0.0, 0.0, 0.0, 0.0, 0.0, 0.0, 0.0, 0.0, 0.0, 0.0, 0.0, 0.0, 0.0, 0.0, 0.0, 0.0, 0.0, 0.0, 0.0, 0.0, 0.0, 0.0, 0.0, 0.0, 0.0, 0.0, 0.0, 0.0, 0.0, 0.0, 0.0, 0.0, 0.0, 0.0, 0.0, 0.0, 0.0, 0.0, 0.0, 0.0, 0.0, 0.0, 0.0, 0.0, 0.0, 0.0, 0.0, 0.0, 0.0, 0.0, 0.0, 0.0, 0.0, 0.0, 0.0, 0.0, 0.0, 0.0, 0.0, 0.0, 0.0, 0.0, 0.0, 0.0, 0.0, 0.0, 0.0, 0.0, 0.0, 0.0, 0.0, 0.0, 0.0, 0.0, 0.0, 0.0, 0.0, 0.0, 0.0, 0.0, 0.0, 0.0, 0.0, 0.0, 0.0, 0.0, 0.0, 0.0, 0.0, 0.0, 0.0, 0.0, 0.0, 0.0, 0.0, 0.0, 0.0, 0.0, 0.0, 0.0, 0.0, 0.0, 0.0, 0.0, 0.0, 0.0, 0.0, 0.0, 0.0, 0.0, 0.0, 0.0, 0.0, 0.0, 0.0, 0.0, 0.0, 0.0, 0.0, 0.0, 0.0, 0.0, 0.0, 0.0, 0.0, 0.0, 0.0, 0.0, 0.0, 0.0, 0.0, 0.0, 0.0, 0.0, 0.0, 0.0, 0.0, 0.0, 0.0, 0.0, 0.0, 0.0, 0.0, 0.0, 0.0, 0.0, 0.0, 0.0, 0.0, 0.0, 0.0, 0.0, 0.0, 0.0, 0.0, 0.0, 0.0, 0.0, 0.0, 0.0, 0.0, 0.0, 0.0, 0.0, 0.0, 0.0, 0.0, 0.0, 0.0, 0.0, 0.0])
me_c_rculo_003.materials.append(mat_material_001)
me_c_rculo_003.update()

# ---- objects
ob_c_rculo = bpy.data.objects.new('Círculo', me_c_rculo)
ob_c_rculo_001 = bpy.data.objects.new('Círculo.001', me_c_rculo_003)

# ---- transforms, parenting, visibility, modifiers, constraints
ob_c_rculo.location = (0.0, 0.0, 0.0)
ob_c_rculo.scale = (2.406, 2.406, 2.406)
ob_c_rculo_001.location = (0.0, 0.0, 0.0)
ob_c_rculo_001.scale = (2.833, 2.833, 2.833)

# ---- collection membership
col_collection.objects.link(ob_c_rculo)
col_collection.objects.link(ob_c_rculo_001)

# ---- scene / render settings (as saved in the file)
scene.frame_start = 1; scene.frame_end = 250; scene.frame_set(1)
scene.render.engine = 'BLENDER_EEVEE_NEXT'
scene.cycles.sampling_pattern = 'TABULATED_SOBOL'
bpy.context.view_layer.update()

# ---- added for rendering (the .blend has no active camera and no usable light): camera, sun
cam_auto = bpy.data.cameras.new('AutoCamera')
cam_auto.lens = 50.0
cam_auto.sensor_width = 36.0
cam_auto.clip_end = 1000.0
ob_auto_camera = bpy.data.objects.new('AutoCamera', cam_auto)
scene.collection.objects.link(ob_auto_camera)
ob_auto_camera.location = (7.44732, -8.93679, 6.21518)
ob_auto_camera.rotation_euler = (1.09748, -7.21219e-08, 0.694738)
scene.camera = ob_auto_camera
light_auto_sun = bpy.data.lights.new('AutoSun', 'SUN')
light_auto_sun.energy = 3.0
light_auto_sun.angle = 0.0523599
ob_auto_sun = bpy.data.objects.new('AutoSun', light_auto_sun)
scene.collection.objects.link(ob_auto_sun)
ob_auto_sun.rotation_euler = (0.872665, 0.174533, 0.523599)
bpy.context.view_layer.update()

